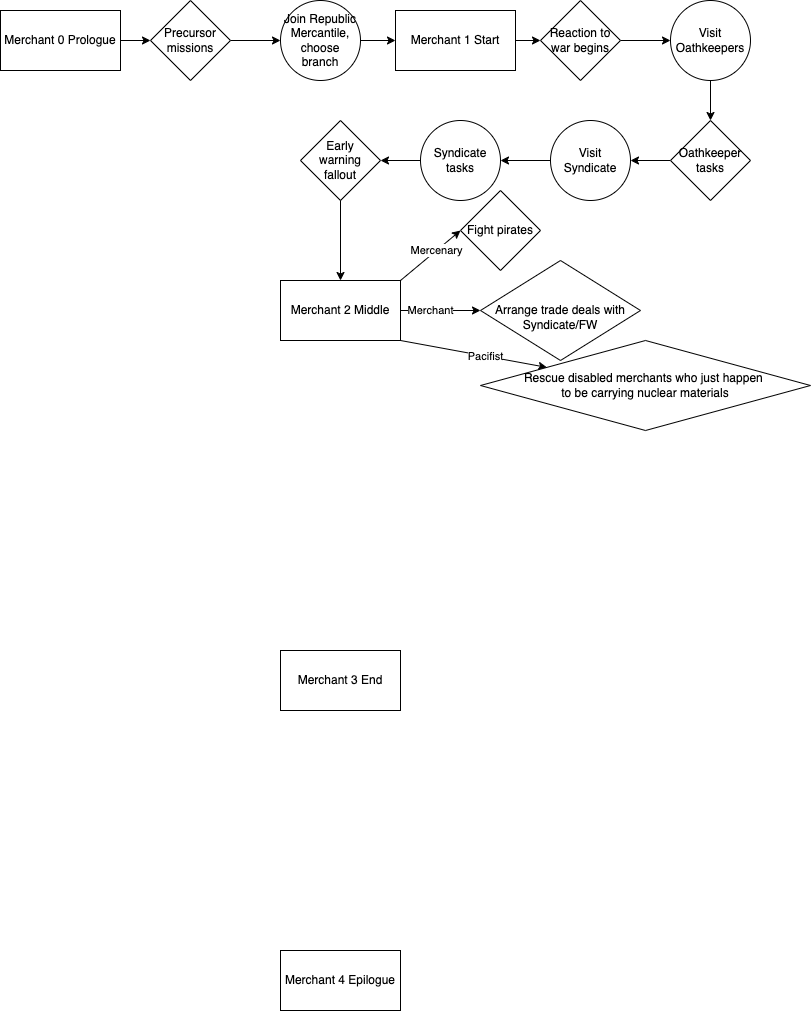

The diagram above was exported from draw.io. Its source (the exported page's mxGraphModel, read from the mxfile embedded in the PNG):
<mxGraphModel dx="954" dy="629" grid="1" gridSize="10" guides="1" tooltips="1" connect="1" arrows="1" fold="1" page="1" pageScale="1" pageWidth="850" pageHeight="1100" math="0" shadow="0">
  <root>
    <mxCell id="0" />
    <mxCell id="1" parent="0" />
    <mxCell id="q5Ol9iBDX5N9DacOEivH-31" style="edgeStyle=orthogonalEdgeStyle;rounded=0;orthogonalLoop=1;jettySize=auto;html=1;exitX=1;exitY=0.5;exitDx=0;exitDy=0;entryX=0;entryY=0.5;entryDx=0;entryDy=0;" parent="1" source="q5Ol9iBDX5N9DacOEivH-1" target="q5Ol9iBDX5N9DacOEivH-13" edge="1">
      <mxGeometry relative="1" as="geometry" />
    </mxCell>
    <mxCell id="q5Ol9iBDX5N9DacOEivH-1" value="Merchant 0 Prologue" style="rounded=0;whiteSpace=wrap;html=1;" parent="1" vertex="1">
      <mxGeometry x="30" y="80" width="120" height="60" as="geometry" />
    </mxCell>
    <mxCell id="q5Ol9iBDX5N9DacOEivH-28" style="edgeStyle=orthogonalEdgeStyle;rounded=0;orthogonalLoop=1;jettySize=auto;html=1;exitX=1;exitY=0.5;exitDx=0;exitDy=0;entryX=0;entryY=0.5;entryDx=0;entryDy=0;" parent="1" source="q5Ol9iBDX5N9DacOEivH-2" target="q5Ol9iBDX5N9DacOEivH-12" edge="1">
      <mxGeometry relative="1" as="geometry" />
    </mxCell>
    <mxCell id="q5Ol9iBDX5N9DacOEivH-2" value="Merchant 1 Start" style="rounded=0;whiteSpace=wrap;html=1;" parent="1" vertex="1">
      <mxGeometry x="425" y="80" width="120" height="60" as="geometry" />
    </mxCell>
    <mxCell id="q5Ol9iBDX5N9DacOEivH-3" value="Merchant 2 Middle" style="rounded=0;whiteSpace=wrap;html=1;" parent="1" vertex="1">
      <mxGeometry x="310" y="350" width="120" height="60" as="geometry" />
    </mxCell>
    <mxCell id="q5Ol9iBDX5N9DacOEivH-4" value="Merchant 3 End" style="rounded=0;whiteSpace=wrap;html=1;" parent="1" vertex="1">
      <mxGeometry x="310" y="720" width="120" height="60" as="geometry" />
    </mxCell>
    <mxCell id="q5Ol9iBDX5N9DacOEivH-5" value="Merchant 4 Epilogue" style="rounded=0;whiteSpace=wrap;html=1;" parent="1" vertex="1">
      <mxGeometry x="310" y="1020" width="120" height="60" as="geometry" />
    </mxCell>
    <mxCell id="q5Ol9iBDX5N9DacOEivH-29" style="edgeStyle=orthogonalEdgeStyle;rounded=0;orthogonalLoop=1;jettySize=auto;html=1;exitX=1;exitY=0.5;exitDx=0;exitDy=0;entryX=0;entryY=0.5;entryDx=0;entryDy=0;" parent="1" source="q5Ol9iBDX5N9DacOEivH-7" target="q5Ol9iBDX5N9DacOEivH-2" edge="1">
      <mxGeometry relative="1" as="geometry" />
    </mxCell>
    <mxCell id="q5Ol9iBDX5N9DacOEivH-7" value="Join Republic Mercantile, choose branch" style="ellipse;whiteSpace=wrap;html=1;aspect=fixed;" parent="1" vertex="1">
      <mxGeometry x="310" y="70" width="80" height="80" as="geometry" />
    </mxCell>
    <mxCell id="q5Ol9iBDX5N9DacOEivH-27" style="edgeStyle=orthogonalEdgeStyle;rounded=0;orthogonalLoop=1;jettySize=auto;html=1;exitX=1;exitY=0.5;exitDx=0;exitDy=0;entryX=0;entryY=0.5;entryDx=0;entryDy=0;" parent="1" source="q5Ol9iBDX5N9DacOEivH-12" target="q5Ol9iBDX5N9DacOEivH-17" edge="1">
      <mxGeometry relative="1" as="geometry" />
    </mxCell>
    <mxCell id="q5Ol9iBDX5N9DacOEivH-12" value="Reaction to war begins" style="rhombus;whiteSpace=wrap;html=1;" parent="1" vertex="1">
      <mxGeometry x="570" y="70" width="80" height="80" as="geometry" />
    </mxCell>
    <mxCell id="q5Ol9iBDX5N9DacOEivH-30" style="edgeStyle=orthogonalEdgeStyle;rounded=0;orthogonalLoop=1;jettySize=auto;html=1;exitX=1;exitY=0.5;exitDx=0;exitDy=0;entryX=0;entryY=0.5;entryDx=0;entryDy=0;" parent="1" source="q5Ol9iBDX5N9DacOEivH-13" target="q5Ol9iBDX5N9DacOEivH-7" edge="1">
      <mxGeometry relative="1" as="geometry" />
    </mxCell>
    <mxCell id="q5Ol9iBDX5N9DacOEivH-13" value="&lt;div&gt;Precursor&lt;/div&gt;&lt;div&gt;missions&lt;br&gt;&lt;/div&gt;" style="rhombus;whiteSpace=wrap;html=1;" parent="1" vertex="1">
      <mxGeometry x="180" y="70" width="80" height="80" as="geometry" />
    </mxCell>
    <mxCell id="q5Ol9iBDX5N9DacOEivH-26" style="edgeStyle=orthogonalEdgeStyle;rounded=0;orthogonalLoop=1;jettySize=auto;html=1;exitX=0.5;exitY=1;exitDx=0;exitDy=0;entryX=0.5;entryY=0;entryDx=0;entryDy=0;" parent="1" source="q5Ol9iBDX5N9DacOEivH-17" target="q5Ol9iBDX5N9DacOEivH-19" edge="1">
      <mxGeometry relative="1" as="geometry" />
    </mxCell>
    <mxCell id="q5Ol9iBDX5N9DacOEivH-17" value="Visit&lt;br&gt;Oathkeepers" style="ellipse;whiteSpace=wrap;html=1;aspect=fixed;" parent="1" vertex="1">
      <mxGeometry x="700" y="70" width="80" height="80" as="geometry" />
    </mxCell>
    <mxCell id="q5Ol9iBDX5N9DacOEivH-25" style="edgeStyle=orthogonalEdgeStyle;rounded=0;orthogonalLoop=1;jettySize=auto;html=1;exitX=0;exitY=0.5;exitDx=0;exitDy=0;entryX=1;entryY=0.5;entryDx=0;entryDy=0;" parent="1" source="q5Ol9iBDX5N9DacOEivH-19" target="q5Ol9iBDX5N9DacOEivH-22" edge="1">
      <mxGeometry relative="1" as="geometry" />
    </mxCell>
    <mxCell id="q5Ol9iBDX5N9DacOEivH-19" value="&lt;div&gt;Oathkeeper&lt;/div&gt;&lt;div&gt;tasks&lt;br&gt;&lt;/div&gt;" style="rhombus;whiteSpace=wrap;html=1;" parent="1" vertex="1">
      <mxGeometry x="700" y="190" width="80" height="80" as="geometry" />
    </mxCell>
    <mxCell id="q5Ol9iBDX5N9DacOEivH-33" value="" style="edgeStyle=orthogonalEdgeStyle;rounded=0;orthogonalLoop=1;jettySize=auto;html=1;" parent="1" source="q5Ol9iBDX5N9DacOEivH-22" target="q5Ol9iBDX5N9DacOEivH-32" edge="1">
      <mxGeometry relative="1" as="geometry" />
    </mxCell>
    <mxCell id="q5Ol9iBDX5N9DacOEivH-22" value="Visit Syndicate" style="ellipse;whiteSpace=wrap;html=1;" parent="1" vertex="1">
      <mxGeometry x="580" y="190" width="80" height="80" as="geometry" />
    </mxCell>
    <mxCell id="q5Ol9iBDX5N9DacOEivH-36" style="edgeStyle=orthogonalEdgeStyle;rounded=0;orthogonalLoop=1;jettySize=auto;html=1;exitX=0;exitY=0.5;exitDx=0;exitDy=0;entryX=1;entryY=0.5;entryDx=0;entryDy=0;" parent="1" source="q5Ol9iBDX5N9DacOEivH-32" target="q5Ol9iBDX5N9DacOEivH-34" edge="1">
      <mxGeometry relative="1" as="geometry" />
    </mxCell>
    <mxCell id="q5Ol9iBDX5N9DacOEivH-32" value="Syndicate tasks" style="ellipse;whiteSpace=wrap;html=1;" parent="1" vertex="1">
      <mxGeometry x="450" y="190" width="80" height="80" as="geometry" />
    </mxCell>
    <mxCell id="q5Ol9iBDX5N9DacOEivH-34" value="Early&lt;br&gt; warning&lt;br&gt;fallout" style="rhombus;whiteSpace=wrap;html=1;" parent="1" vertex="1">
      <mxGeometry x="330" y="190" width="80" height="80" as="geometry" />
    </mxCell>
    <mxCell id="yycrT3HuqkgCMUW2QxPK-1" value="" style="endArrow=classic;html=1;rounded=0;exitX=0.5;exitY=1;exitDx=0;exitDy=0;entryX=0.5;entryY=0;entryDx=0;entryDy=0;" edge="1" parent="1" source="q5Ol9iBDX5N9DacOEivH-34" target="q5Ol9iBDX5N9DacOEivH-3">
      <mxGeometry width="50" height="50" relative="1" as="geometry">
        <mxPoint x="400" y="350" as="sourcePoint" />
        <mxPoint x="450" y="300" as="targetPoint" />
      </mxGeometry>
    </mxCell>
    <mxCell id="yycrT3HuqkgCMUW2QxPK-2" value="" style="endArrow=classic;html=1;rounded=0;exitX=1;exitY=0;exitDx=0;exitDy=0;" edge="1" parent="1" source="q5Ol9iBDX5N9DacOEivH-3">
      <mxGeometry width="50" height="50" relative="1" as="geometry">
        <mxPoint x="400" y="460" as="sourcePoint" />
        <mxPoint x="490" y="300" as="targetPoint" />
      </mxGeometry>
    </mxCell>
    <mxCell id="yycrT3HuqkgCMUW2QxPK-3" value="Mercenary" style="edgeLabel;html=1;align=center;verticalAlign=middle;resizable=0;points=[];" vertex="1" connectable="0" parent="yycrT3HuqkgCMUW2QxPK-2">
      <mxGeometry x="0.2133" y="1" relative="1" as="geometry">
        <mxPoint as="offset" />
      </mxGeometry>
    </mxCell>
    <mxCell id="yycrT3HuqkgCMUW2QxPK-4" value="Fight pirates" style="rhombus;whiteSpace=wrap;html=1;" vertex="1" parent="1">
      <mxGeometry x="490" y="260" width="80" height="80" as="geometry" />
    </mxCell>
    <mxCell id="yycrT3HuqkgCMUW2QxPK-5" value="" style="endArrow=classic;html=1;rounded=0;exitX=1;exitY=0.5;exitDx=0;exitDy=0;" edge="1" parent="1" source="q5Ol9iBDX5N9DacOEivH-3">
      <mxGeometry width="50" height="50" relative="1" as="geometry">
        <mxPoint x="400" y="460" as="sourcePoint" />
        <mxPoint x="510" y="380" as="targetPoint" />
      </mxGeometry>
    </mxCell>
    <mxCell id="yycrT3HuqkgCMUW2QxPK-6" value="Merchant" style="edgeLabel;html=1;align=center;verticalAlign=middle;resizable=0;points=[];" vertex="1" connectable="0" parent="yycrT3HuqkgCMUW2QxPK-5">
      <mxGeometry x="-0.2667" y="1" relative="1" as="geometry">
        <mxPoint as="offset" />
      </mxGeometry>
    </mxCell>
    <mxCell id="yycrT3HuqkgCMUW2QxPK-7" value="&lt;div&gt;&lt;br&gt;&lt;/div&gt;Arrange trade deals with Syndicate/FW" style="rhombus;whiteSpace=wrap;html=1;" vertex="1" parent="1">
      <mxGeometry x="510" y="330" width="160" height="100" as="geometry" />
    </mxCell>
    <mxCell id="yycrT3HuqkgCMUW2QxPK-8" value="" style="endArrow=classic;html=1;rounded=0;exitX=1;exitY=1;exitDx=0;exitDy=0;" edge="1" parent="1" source="q5Ol9iBDX5N9DacOEivH-3" target="yycrT3HuqkgCMUW2QxPK-10">
      <mxGeometry width="50" height="50" relative="1" as="geometry">
        <mxPoint x="400" y="460" as="sourcePoint" />
        <mxPoint x="490" y="440" as="targetPoint" />
      </mxGeometry>
    </mxCell>
    <mxCell id="yycrT3HuqkgCMUW2QxPK-9" value="Pacifist" style="edgeLabel;html=1;align=center;verticalAlign=middle;resizable=0;points=[];" vertex="1" connectable="0" parent="yycrT3HuqkgCMUW2QxPK-8">
      <mxGeometry x="0.16" relative="1" as="geometry">
        <mxPoint as="offset" />
      </mxGeometry>
    </mxCell>
    <mxCell id="yycrT3HuqkgCMUW2QxPK-10" value="Rescue disabled merchants who just happen&amp;nbsp;&lt;div&gt;to be carrying nuclear materials&lt;/div&gt;" style="rhombus;whiteSpace=wrap;html=1;" vertex="1" parent="1">
      <mxGeometry x="510" y="410" width="330" height="90" as="geometry" />
    </mxCell>
  </root>
</mxGraphModel>